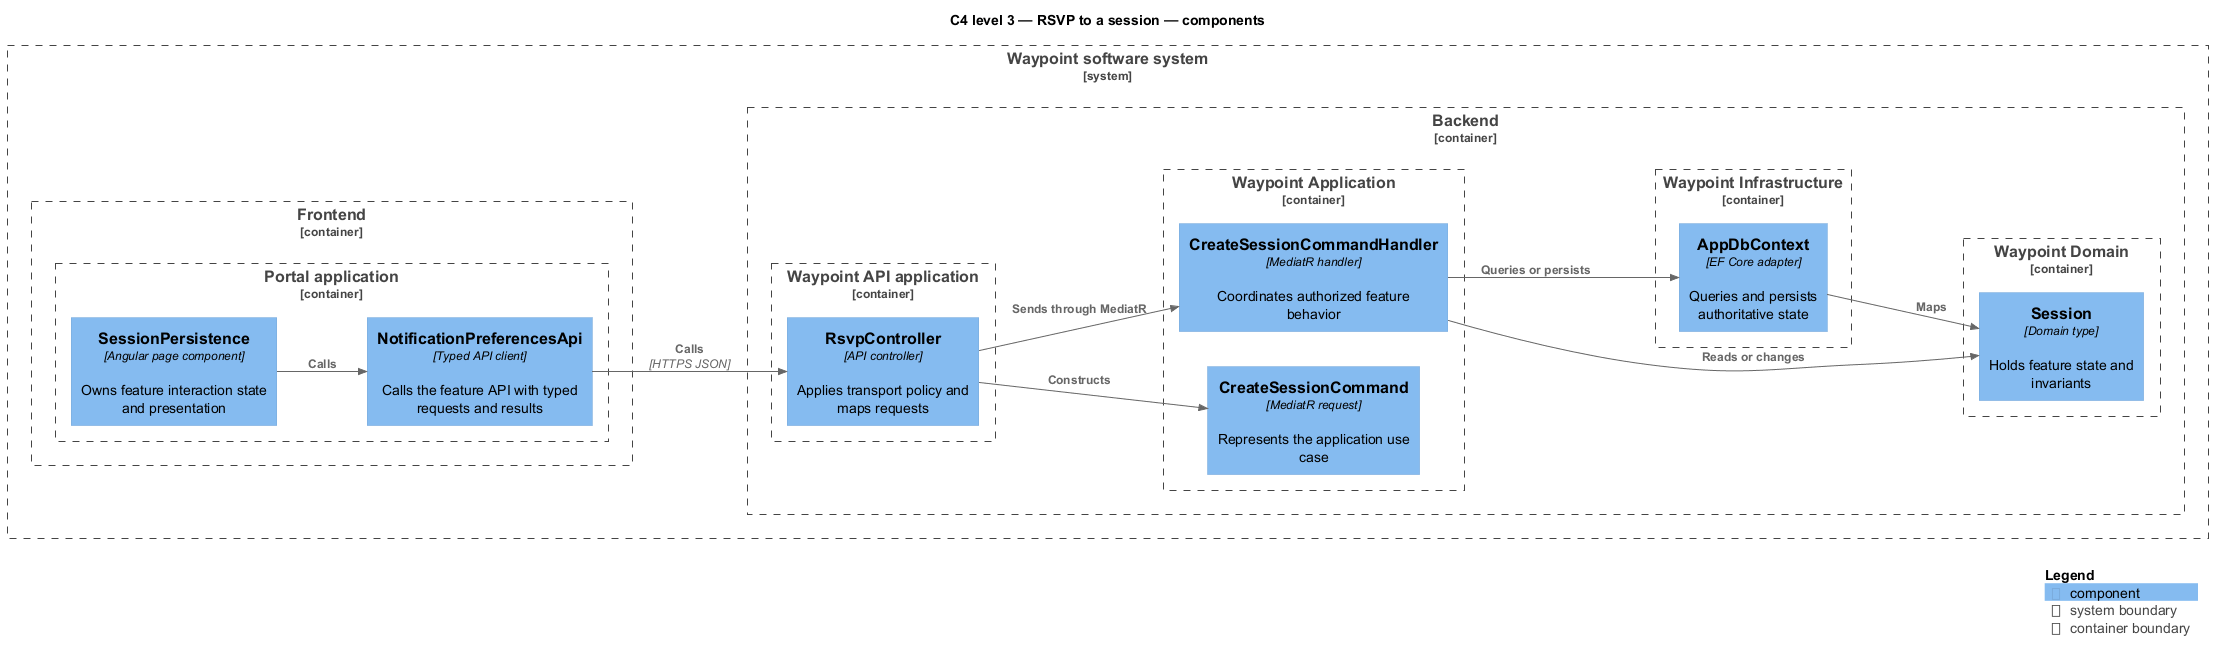

The diagram above was rendered by PlantUML. Its source (embedded in the PNG):
@startuml
!include <C4/C4_Component>
LAYOUT_LEFT_RIGHT()
title C4 level 3 — RSVP to a session — components
System_Boundary(waypoint, "Waypoint software system") {
  Container_Boundary(frontend, "Frontend") {
    Container_Boundary(frontend_app, "Portal application") {
      Component(page, "SessionPersistence", "Angular page component", "Owns feature interaction state and presentation")
      Component(client, "NotificationPreferencesApi", "Typed API client", "Calls the feature API with typed requests and results")
    }
  }
  Container_Boundary(backend, "Backend") {
    Container_Boundary(api_app, "Waypoint API application") {
      Component(controller, "RsvpController", "API controller", "Applies transport policy and maps requests")
    }
    Container_Boundary(application, "Waypoint Application") {
      Component(request, "CreateSessionCommand", "MediatR request", "Represents the application use case")
      Component(handler, "CreateSessionCommandHandler", "MediatR handler", "Coordinates authorized feature behavior")
    }
    Container_Boundary(domain, "Waypoint Domain") {
      Component(entity, "Session", "Domain type", "Holds feature state and invariants")
    }
    Container_Boundary(infrastructure, "Waypoint Infrastructure") {
      Component(persistence, "AppDbContext", "EF Core adapter", "Queries and persists authoritative state")
    }
  }
}
Rel(page, client, "Calls")
Rel(client, controller, "Calls", "HTTPS JSON")
Rel(controller, request, "Constructs")
Rel(controller, handler, "Sends through MediatR")
Rel(handler, entity, "Reads or changes")
Rel(handler, persistence, "Queries or persists")
Rel(persistence, entity, "Maps")
SHOW_LEGEND()
@enduml